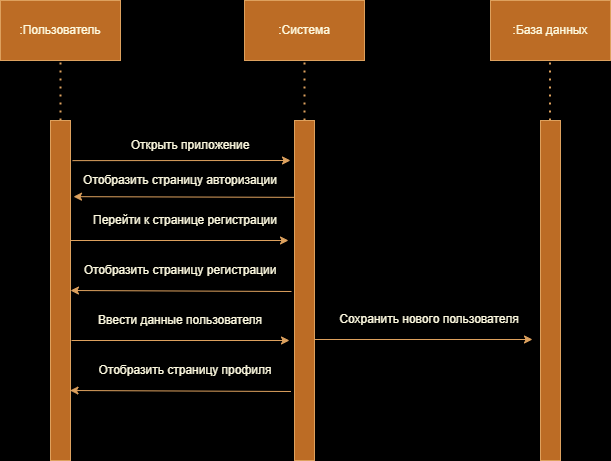

The diagram above was exported from draw.io. Its source (the exported page's mxGraphModel, read from the mxfile embedded in the PNG):
<mxGraphModel dx="1380" dy="782" grid="1" gridSize="10" guides="1" tooltips="1" connect="1" arrows="1" fold="1" page="1" pageScale="1" pageWidth="827" pageHeight="1169" background="#000000" math="0" shadow="0">
  <root>
    <mxCell id="0" />
    <mxCell id="1" parent="0" />
    <mxCell id="9Q1A6NZOcY7IqTZ_gZZ2-1" value=":Пользователь" style="rounded=0;whiteSpace=wrap;html=1;labelBackgroundColor=none;fillColor=#BC6C25;strokeColor=#DDA15E;fontColor=#FEFAE0;" vertex="1" parent="1">
      <mxGeometry x="110" y="120" width="120" height="60" as="geometry" />
    </mxCell>
    <mxCell id="9Q1A6NZOcY7IqTZ_gZZ2-2" value=":Система" style="rounded=0;whiteSpace=wrap;html=1;labelBackgroundColor=none;fillColor=#BC6C25;strokeColor=#DDA15E;fontColor=#FEFAE0;" vertex="1" parent="1">
      <mxGeometry x="354" y="120" width="120" height="60" as="geometry" />
    </mxCell>
    <mxCell id="9Q1A6NZOcY7IqTZ_gZZ2-3" value=":База данных" style="rounded=0;whiteSpace=wrap;html=1;labelBackgroundColor=none;fillColor=#BC6C25;strokeColor=#DDA15E;fontColor=#FEFAE0;" vertex="1" parent="1">
      <mxGeometry x="600" y="120" width="120" height="60" as="geometry" />
    </mxCell>
    <mxCell id="9Q1A6NZOcY7IqTZ_gZZ2-4" value="" style="rounded=0;whiteSpace=wrap;html=1;labelBackgroundColor=none;fillColor=#BC6C25;strokeColor=#DDA15E;fontColor=#FEFAE0;" vertex="1" parent="1">
      <mxGeometry x="160" y="240" width="20" height="340" as="geometry" />
    </mxCell>
    <mxCell id="9Q1A6NZOcY7IqTZ_gZZ2-5" value="" style="rounded=0;whiteSpace=wrap;html=1;labelBackgroundColor=none;fillColor=#BC6C25;strokeColor=#DDA15E;fontColor=#FEFAE0;" vertex="1" parent="1">
      <mxGeometry x="404" y="240" width="20" height="340" as="geometry" />
    </mxCell>
    <mxCell id="9Q1A6NZOcY7IqTZ_gZZ2-6" value="" style="rounded=0;whiteSpace=wrap;html=1;labelBackgroundColor=none;fillColor=#BC6C25;strokeColor=#DDA15E;fontColor=#FEFAE0;" vertex="1" parent="1">
      <mxGeometry x="650" y="240" width="20" height="340" as="geometry" />
    </mxCell>
    <mxCell id="9Q1A6NZOcY7IqTZ_gZZ2-7" value="" style="endArrow=none;dashed=1;html=1;dashPattern=1 3;strokeWidth=2;rounded=0;entryX=0.5;entryY=1;entryDx=0;entryDy=0;labelBackgroundColor=none;strokeColor=#DDA15E;fontColor=default;" edge="1" parent="1" target="9Q1A6NZOcY7IqTZ_gZZ2-1">
      <mxGeometry width="50" height="50" relative="1" as="geometry">
        <mxPoint x="170" y="240" as="sourcePoint" />
        <mxPoint x="180" y="180" as="targetPoint" />
        <Array as="points">
          <mxPoint x="170" y="210" />
        </Array>
      </mxGeometry>
    </mxCell>
    <mxCell id="9Q1A6NZOcY7IqTZ_gZZ2-8" value="" style="endArrow=none;dashed=1;html=1;dashPattern=1 3;strokeWidth=2;rounded=0;entryX=0.5;entryY=1;entryDx=0;entryDy=0;labelBackgroundColor=none;strokeColor=#DDA15E;fontColor=default;" edge="1" parent="1">
      <mxGeometry width="50" height="50" relative="1" as="geometry">
        <mxPoint x="414" y="240" as="sourcePoint" />
        <mxPoint x="414" y="180" as="targetPoint" />
        <Array as="points">
          <mxPoint x="414" y="210" />
        </Array>
      </mxGeometry>
    </mxCell>
    <mxCell id="9Q1A6NZOcY7IqTZ_gZZ2-9" value="" style="endArrow=none;dashed=1;html=1;dashPattern=1 3;strokeWidth=2;rounded=0;entryX=0.5;entryY=1;entryDx=0;entryDy=0;labelBackgroundColor=none;strokeColor=#DDA15E;fontColor=default;" edge="1" parent="1">
      <mxGeometry width="50" height="50" relative="1" as="geometry">
        <mxPoint x="659.5" y="240" as="sourcePoint" />
        <mxPoint x="659.5" y="180" as="targetPoint" />
        <Array as="points">
          <mxPoint x="659.5" y="210" />
        </Array>
      </mxGeometry>
    </mxCell>
    <mxCell id="9Q1A6NZOcY7IqTZ_gZZ2-11" value="" style="endArrow=classic;html=1;rounded=0;exitX=1.1;exitY=0.118;exitDx=0;exitDy=0;exitPerimeter=0;labelBackgroundColor=none;strokeColor=#DDA15E;fontColor=default;" edge="1" parent="1" source="9Q1A6NZOcY7IqTZ_gZZ2-4">
      <mxGeometry width="50" height="50" relative="1" as="geometry">
        <mxPoint x="220" y="350" as="sourcePoint" />
        <mxPoint x="400" y="280" as="targetPoint" />
      </mxGeometry>
    </mxCell>
    <mxCell id="9Q1A6NZOcY7IqTZ_gZZ2-12" value="Открыть приложение" style="text;html=1;align=center;verticalAlign=middle;whiteSpace=wrap;rounded=0;labelBackgroundColor=none;fontColor=#FEFAE0;" vertex="1" parent="1">
      <mxGeometry x="230" y="250" width="140" height="30" as="geometry" />
    </mxCell>
    <mxCell id="9Q1A6NZOcY7IqTZ_gZZ2-13" value="" style="endArrow=classic;html=1;rounded=0;entryX=1.15;entryY=0.224;entryDx=0;entryDy=0;entryPerimeter=0;exitX=0;exitY=0.226;exitDx=0;exitDy=0;exitPerimeter=0;labelBackgroundColor=none;strokeColor=#DDA15E;fontColor=default;" edge="1" parent="1" source="9Q1A6NZOcY7IqTZ_gZZ2-5" target="9Q1A6NZOcY7IqTZ_gZZ2-4">
      <mxGeometry width="50" height="50" relative="1" as="geometry">
        <mxPoint x="260" y="370" as="sourcePoint" />
        <mxPoint x="310" y="320" as="targetPoint" />
      </mxGeometry>
    </mxCell>
    <mxCell id="9Q1A6NZOcY7IqTZ_gZZ2-14" value="Отобразить страницу авторизации" style="text;html=1;align=center;verticalAlign=middle;whiteSpace=wrap;rounded=0;labelBackgroundColor=none;fontColor=#FEFAE0;" vertex="1" parent="1">
      <mxGeometry x="190" y="280" width="200" height="40" as="geometry" />
    </mxCell>
    <mxCell id="9Q1A6NZOcY7IqTZ_gZZ2-16" value="" style="endArrow=classic;html=1;rounded=0;exitX=1.1;exitY=0.118;exitDx=0;exitDy=0;exitPerimeter=0;labelBackgroundColor=none;strokeColor=#DDA15E;fontColor=default;" edge="1" parent="1">
      <mxGeometry width="50" height="50" relative="1" as="geometry">
        <mxPoint x="180" y="360" as="sourcePoint" />
        <mxPoint x="398" y="360" as="targetPoint" />
      </mxGeometry>
    </mxCell>
    <mxCell id="9Q1A6NZOcY7IqTZ_gZZ2-17" value="Перейти к странице регистрации" style="text;html=1;align=center;verticalAlign=middle;whiteSpace=wrap;rounded=0;labelBackgroundColor=none;fontColor=#FEFAE0;" vertex="1" parent="1">
      <mxGeometry x="200" y="320" width="190" height="40" as="geometry" />
    </mxCell>
    <mxCell id="9Q1A6NZOcY7IqTZ_gZZ2-18" value="" style="endArrow=classic;html=1;rounded=0;entryX=1.15;entryY=0.224;entryDx=0;entryDy=0;entryPerimeter=0;exitX=0;exitY=0.226;exitDx=0;exitDy=0;exitPerimeter=0;labelBackgroundColor=none;strokeColor=#DDA15E;fontColor=default;" edge="1" parent="1">
      <mxGeometry width="50" height="50" relative="1" as="geometry">
        <mxPoint x="401" y="411" as="sourcePoint" />
        <mxPoint x="180" y="410" as="targetPoint" />
      </mxGeometry>
    </mxCell>
    <mxCell id="9Q1A6NZOcY7IqTZ_gZZ2-19" value="Отобразить страницу регистрации" style="text;html=1;align=center;verticalAlign=middle;whiteSpace=wrap;rounded=0;labelBackgroundColor=none;fontColor=#FEFAE0;" vertex="1" parent="1">
      <mxGeometry x="190" y="370" width="200" height="40" as="geometry" />
    </mxCell>
    <mxCell id="9Q1A6NZOcY7IqTZ_gZZ2-20" value="" style="endArrow=classic;html=1;rounded=0;exitX=1.1;exitY=0.118;exitDx=0;exitDy=0;exitPerimeter=0;labelBackgroundColor=none;strokeColor=#DDA15E;fontColor=default;" edge="1" parent="1">
      <mxGeometry width="50" height="50" relative="1" as="geometry">
        <mxPoint x="181" y="460" as="sourcePoint" />
        <mxPoint x="399" y="460" as="targetPoint" />
      </mxGeometry>
    </mxCell>
    <mxCell id="9Q1A6NZOcY7IqTZ_gZZ2-21" value="Ввести данные пользователя" style="text;html=1;align=center;verticalAlign=middle;whiteSpace=wrap;rounded=0;labelBackgroundColor=none;fontColor=#FEFAE0;" vertex="1" parent="1">
      <mxGeometry x="190" y="420" width="200" height="40" as="geometry" />
    </mxCell>
    <mxCell id="9Q1A6NZOcY7IqTZ_gZZ2-22" value="" style="endArrow=classic;html=1;rounded=0;entryX=1.15;entryY=0.224;entryDx=0;entryDy=0;entryPerimeter=0;exitX=0;exitY=0.226;exitDx=0;exitDy=0;exitPerimeter=0;labelBackgroundColor=none;strokeColor=#DDA15E;fontColor=default;" edge="1" parent="1">
      <mxGeometry width="50" height="50" relative="1" as="geometry">
        <mxPoint x="400.5" y="511" as="sourcePoint" />
        <mxPoint x="179.5" y="510" as="targetPoint" />
      </mxGeometry>
    </mxCell>
    <mxCell id="9Q1A6NZOcY7IqTZ_gZZ2-23" value="Отобразить страницу профиля" style="text;html=1;align=center;verticalAlign=middle;whiteSpace=wrap;rounded=0;labelBackgroundColor=none;fontColor=#FEFAE0;" vertex="1" parent="1">
      <mxGeometry x="195" y="470" width="200" height="40" as="geometry" />
    </mxCell>
    <mxCell id="9Q1A6NZOcY7IqTZ_gZZ2-24" value="" style="endArrow=classic;html=1;rounded=0;exitX=1.1;exitY=0.118;exitDx=0;exitDy=0;exitPerimeter=0;labelBackgroundColor=none;strokeColor=#DDA15E;fontColor=default;" edge="1" parent="1">
      <mxGeometry width="50" height="50" relative="1" as="geometry">
        <mxPoint x="424" y="459" as="sourcePoint" />
        <mxPoint x="642" y="459" as="targetPoint" />
      </mxGeometry>
    </mxCell>
    <mxCell id="9Q1A6NZOcY7IqTZ_gZZ2-25" value="Сохранить нового пользователя" style="text;html=1;align=center;verticalAlign=middle;whiteSpace=wrap;rounded=0;labelBackgroundColor=none;fontColor=#FEFAE0;" vertex="1" parent="1">
      <mxGeometry x="444" y="419" width="190" height="40" as="geometry" />
    </mxCell>
  </root>
</mxGraphModel>